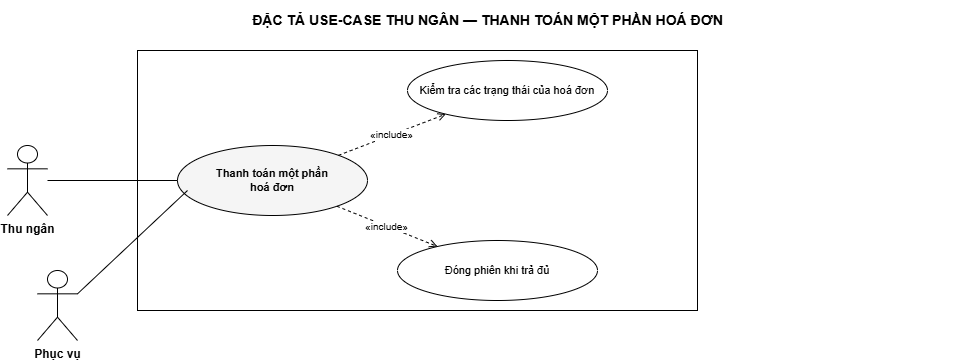

The diagram above was exported from draw.io. Its source (the exported page's mxGraphModel, read from the mxfile embedded in the PNG):
<mxGraphModel dx="941" dy="389" grid="1" gridSize="10" guides="1" tooltips="1" connect="1" arrows="1" fold="1" page="1" pageScale="1" pageWidth="1040" pageHeight="390" math="0" shadow="0">
  <root>
    <mxCell id="0" />
    <mxCell id="1" parent="0" />
    <mxCell id="title" value="ĐẶC TẢ USE-CASE THU NGÂN — THANH TOÁN MỘT PHẦN HOÁ ĐƠN" style="text;html=1;fontSize=14;fontStyle=1;align=center;verticalAlign=middle;" parent="1" vertex="1">
      <mxGeometry x="40" y="40" width="960" height="40" as="geometry" />
    </mxCell>
    <mxCell id="boundary" value="" style="rounded=0;whiteSpace=wrap;html=1;verticalAlign=top;fontSize=11;fontStyle=2;fillColor=none;strokeColor=#000000;" parent="1" vertex="1">
      <mxGeometry x="170" y="90" width="560" height="260" as="geometry" />
    </mxCell>
    <mxCell id="a0" value="Thu ngân" style="shape=umlActor;verticalLabelPosition=bottom;verticalAlign=top;html=1;outlineConnect=0;fontSize=12;fontStyle=1;fillColor=#FFFFFF;strokeColor=#000000;" parent="1" vertex="1">
      <mxGeometry x="40" y="185" width="40" height="70" as="geometry" />
    </mxCell>
    <mxCell id="uc" value="Thanh toán một phần&lt;br&gt;hoá đơn" style="ellipse;whiteSpace=wrap;html=1;fontSize=11;verticalAlign=middle;fillColor=#FFFFFF;strokeColor=#000000;fontStyle=1;fillColor=#F5F5F5;" parent="1" vertex="1">
      <mxGeometry x="210" y="185" width="190" height="70" as="geometry" />
    </mxCell>
    <mxCell id="inc0" value="Kiểm tra các trạng thái của hoá đơn" style="ellipse;whiteSpace=wrap;html=1;fontSize=11;verticalAlign=middle;fillColor=#FFFFFF;strokeColor=#000000;" parent="1" vertex="1">
      <mxGeometry x="440" y="100" width="200" height="60" as="geometry" />
    </mxCell>
    <mxCell id="inc1" value="Đóng phiên khi trả đủ" style="ellipse;whiteSpace=wrap;html=1;fontSize=11;verticalAlign=middle;fillColor=#FFFFFF;strokeColor=#000000;" parent="1" vertex="1">
      <mxGeometry x="430" y="280" width="200" height="60" as="geometry" />
    </mxCell>
    <mxCell id="e-a0" value="" style="edgeStyle=none;html=1;fontSize=10;endArrow=none;strokeColor=#000000;" parent="1" source="a0" target="uc" edge="1">
      <mxGeometry relative="1" as="geometry" />
    </mxCell>
    <mxCell id="e-inc0" value="«include»" style="edgeStyle=none;html=1;fontSize=10;endArrow=open;endFill=0;dashed=1;strokeColor=#000000;" parent="1" source="uc" target="inc0" edge="1">
      <mxGeometry relative="1" as="geometry" />
    </mxCell>
    <mxCell id="e-inc1" value="«include»" style="edgeStyle=none;html=1;fontSize=10;endArrow=open;endFill=0;dashed=1;strokeColor=#000000;" parent="1" source="uc" target="inc1" edge="1">
      <mxGeometry relative="1" as="geometry" />
    </mxCell>
    <mxCell id="2" value="Phục vụ" style="shape=umlActor;verticalLabelPosition=bottom;verticalAlign=top;html=1;outlineConnect=0;fontSize=12;fontStyle=1;fillColor=#FFFFFF;strokeColor=#000000;" vertex="1" parent="1">
      <mxGeometry x="70" y="310" width="40" height="70" as="geometry" />
    </mxCell>
    <mxCell id="3" value="" style="edgeStyle=none;html=1;fontSize=10;endArrow=none;strokeColor=#000000;exitX=1;exitY=0.3333333333333333;exitDx=0;exitDy=0;exitPerimeter=0;" edge="1" parent="1" source="2">
      <mxGeometry relative="1" as="geometry">
        <mxPoint x="90" y="230" as="sourcePoint" />
        <mxPoint x="220" y="230" as="targetPoint" />
      </mxGeometry>
    </mxCell>
  </root>
</mxGraphModel>